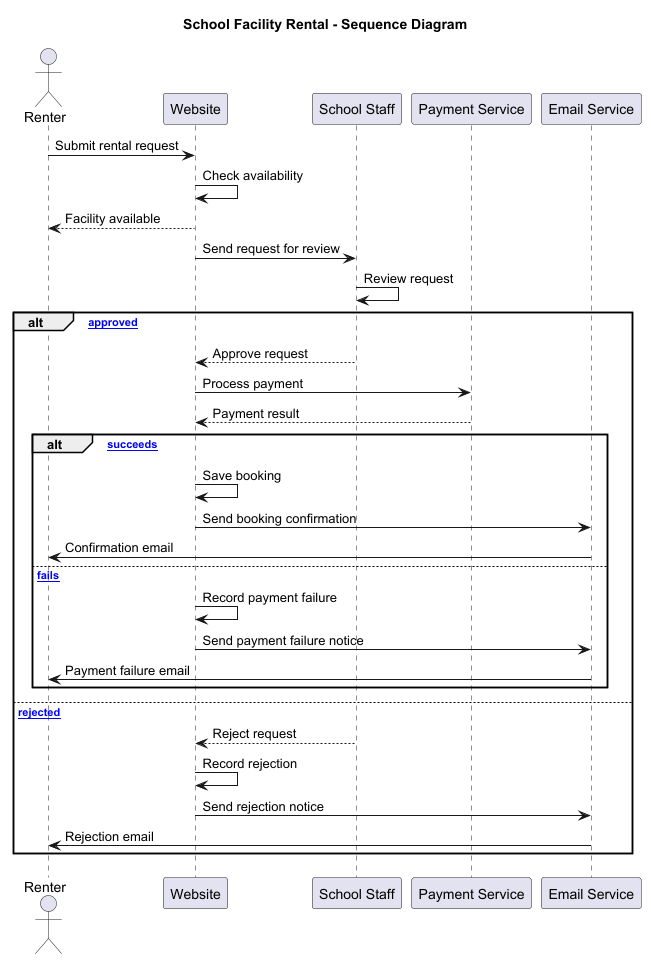

The diagram above was rendered by PlantUML. Its source (embedded in the PNG):
@startuml
title School Facility Rental - Sequence Diagram

actor Renter
participant Website
participant "School Staff" as Staff
participant "Payment Service" as Pay
participant "Email Service" as Email

' Renter submits a rental request
Renter -> Website: Submit rental request

' Website checks availability
Website -> Website: Check availability
Website --> Renter: Facility available

' School staff reviews the request
Website -> Staff: Send request for review
Staff -> Staff: Review request

' Staff approves or rejects
alt [approved]
    Staff --> Website: Approve request

    ' Process payment
    Website -> Pay: Process payment
    Pay --> Website: Payment result

    alt [payment succeeds]
        ' Save and confirm booking
        Website -> Website: Save booking
        Website -> Email: Send booking confirmation
        Email -> Renter: Confirmation email

    else [payment fails]
        ' Record and notify payment failure
        Website -> Website: Record payment failure
        Website -> Email: Send payment failure notice
        Email -> Renter: Payment failure email
    end

else [rejected]
    ' Record and notify rejection
    Staff --> Website: Reject request
    Website -> Website: Record rejection
    Website -> Email: Send rejection notice
    Email -> Renter: Rejection email
end
@enduml